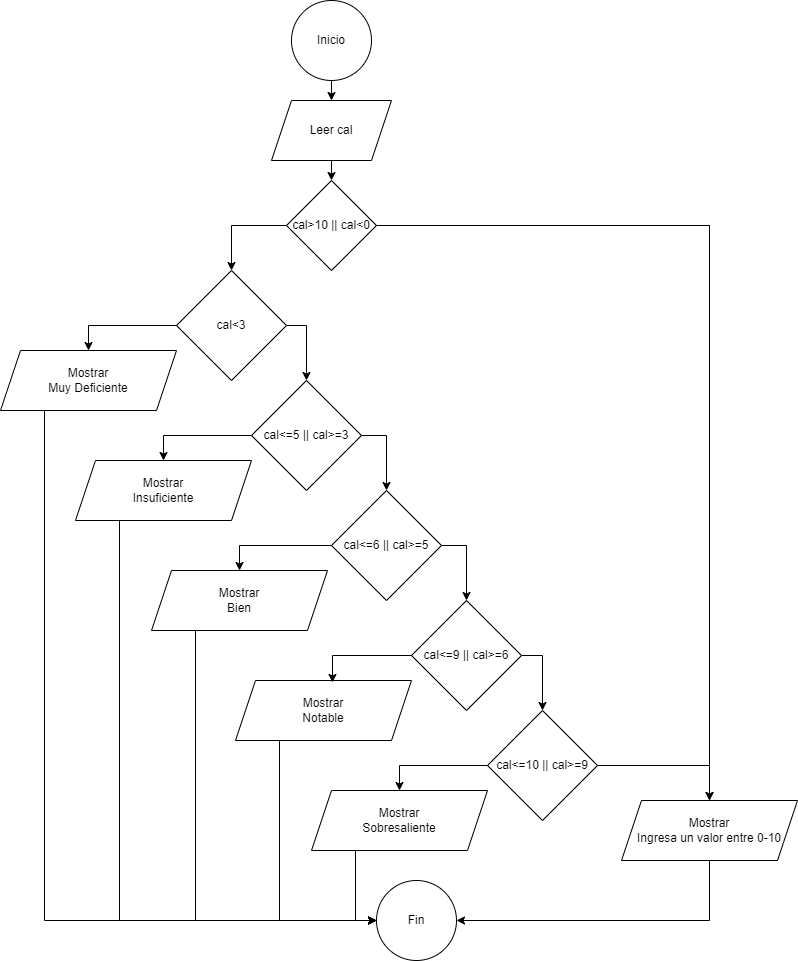

The diagram above was exported from draw.io. Its source (the exported page's mxGraphModel, read from the mxfile embedded in the PNG):
<mxGraphModel dx="1687" dy="929" grid="1" gridSize="10" guides="1" tooltips="1" connect="1" arrows="1" fold="1" page="1" pageScale="1" pageWidth="827" pageHeight="1169" math="0" shadow="0">
  <root>
    <mxCell id="0" />
    <mxCell id="1" parent="0" />
    <mxCell id="y_ROSxXgJBDhgVjWCxN1-20" style="edgeStyle=orthogonalEdgeStyle;rounded=0;orthogonalLoop=1;jettySize=auto;html=1;exitX=0;exitY=0.5;exitDx=0;exitDy=0;entryX=0;entryY=0.5;entryDx=0;entryDy=0;" edge="1" parent="1" source="y_ROSxXgJBDhgVjWCxN1-2" target="y_ROSxXgJBDhgVjWCxN1-9">
      <mxGeometry relative="1" as="geometry" />
    </mxCell>
    <mxCell id="y_ROSxXgJBDhgVjWCxN1-51" style="edgeStyle=orthogonalEdgeStyle;rounded=0;orthogonalLoop=1;jettySize=auto;html=1;exitX=1;exitY=0.5;exitDx=0;exitDy=0;" edge="1" parent="1" source="y_ROSxXgJBDhgVjWCxN1-2" target="y_ROSxXgJBDhgVjWCxN1-48">
      <mxGeometry relative="1" as="geometry" />
    </mxCell>
    <mxCell id="y_ROSxXgJBDhgVjWCxN1-2" value="cal&amp;gt;10 || cal&amp;lt;0" style="rhombus;whiteSpace=wrap;html=1;" vertex="1" parent="1">
      <mxGeometry x="316" y="180" width="90" height="90" as="geometry" />
    </mxCell>
    <mxCell id="y_ROSxXgJBDhgVjWCxN1-17" style="edgeStyle=orthogonalEdgeStyle;rounded=0;orthogonalLoop=1;jettySize=auto;html=1;exitX=0.5;exitY=1;exitDx=0;exitDy=0;entryX=0.5;entryY=0;entryDx=0;entryDy=0;" edge="1" parent="1" source="y_ROSxXgJBDhgVjWCxN1-3" target="y_ROSxXgJBDhgVjWCxN1-2">
      <mxGeometry relative="1" as="geometry" />
    </mxCell>
    <mxCell id="y_ROSxXgJBDhgVjWCxN1-3" value="Leer cal" style="shape=parallelogram;perimeter=parallelogramPerimeter;whiteSpace=wrap;html=1;fixedSize=1;" vertex="1" parent="1">
      <mxGeometry x="301" y="100" width="120" height="60" as="geometry" />
    </mxCell>
    <mxCell id="y_ROSxXgJBDhgVjWCxN1-16" style="edgeStyle=orthogonalEdgeStyle;rounded=0;orthogonalLoop=1;jettySize=auto;html=1;exitX=0.5;exitY=1;exitDx=0;exitDy=0;entryX=0.5;entryY=0;entryDx=0;entryDy=0;" edge="1" parent="1" source="y_ROSxXgJBDhgVjWCxN1-4" target="y_ROSxXgJBDhgVjWCxN1-3">
      <mxGeometry relative="1" as="geometry" />
    </mxCell>
    <mxCell id="y_ROSxXgJBDhgVjWCxN1-4" value="Inicio" style="ellipse;whiteSpace=wrap;html=1;aspect=fixed;" vertex="1" parent="1">
      <mxGeometry x="321" width="80" height="80" as="geometry" />
    </mxCell>
    <mxCell id="y_ROSxXgJBDhgVjWCxN1-21" style="edgeStyle=orthogonalEdgeStyle;rounded=0;orthogonalLoop=1;jettySize=auto;html=1;exitX=0.5;exitY=0;exitDx=0;exitDy=0;entryX=0.5;entryY=0;entryDx=0;entryDy=0;" edge="1" parent="1" source="y_ROSxXgJBDhgVjWCxN1-9" target="y_ROSxXgJBDhgVjWCxN1-10">
      <mxGeometry relative="1" as="geometry" />
    </mxCell>
    <mxCell id="y_ROSxXgJBDhgVjWCxN1-30" style="edgeStyle=orthogonalEdgeStyle;rounded=0;orthogonalLoop=1;jettySize=auto;html=1;exitX=0.5;exitY=1;exitDx=0;exitDy=0;entryX=0.5;entryY=0;entryDx=0;entryDy=0;" edge="1" parent="1" source="y_ROSxXgJBDhgVjWCxN1-9" target="y_ROSxXgJBDhgVjWCxN1-25">
      <mxGeometry relative="1" as="geometry" />
    </mxCell>
    <mxCell id="y_ROSxXgJBDhgVjWCxN1-9" value="cal&amp;lt;3" style="rhombus;whiteSpace=wrap;html=1;direction=south;" vertex="1" parent="1">
      <mxGeometry x="206" y="270" width="110" height="110" as="geometry" />
    </mxCell>
    <mxCell id="y_ROSxXgJBDhgVjWCxN1-22" style="edgeStyle=orthogonalEdgeStyle;rounded=0;orthogonalLoop=1;jettySize=auto;html=1;exitX=1;exitY=0.5;exitDx=0;exitDy=0;entryX=0.5;entryY=0;entryDx=0;entryDy=0;" edge="1" parent="1" source="y_ROSxXgJBDhgVjWCxN1-10" target="y_ROSxXgJBDhgVjWCxN1-11">
      <mxGeometry relative="1" as="geometry" />
    </mxCell>
    <mxCell id="y_ROSxXgJBDhgVjWCxN1-34" style="edgeStyle=orthogonalEdgeStyle;rounded=0;orthogonalLoop=1;jettySize=auto;html=1;exitX=0;exitY=0.5;exitDx=0;exitDy=0;" edge="1" parent="1" source="y_ROSxXgJBDhgVjWCxN1-10" target="y_ROSxXgJBDhgVjWCxN1-26">
      <mxGeometry relative="1" as="geometry" />
    </mxCell>
    <mxCell id="y_ROSxXgJBDhgVjWCxN1-10" value="cal&amp;lt;=5 || cal&amp;gt;=3" style="rhombus;whiteSpace=wrap;html=1;" vertex="1" parent="1">
      <mxGeometry x="281" y="380" width="110" height="110" as="geometry" />
    </mxCell>
    <mxCell id="y_ROSxXgJBDhgVjWCxN1-23" style="edgeStyle=orthogonalEdgeStyle;rounded=0;orthogonalLoop=1;jettySize=auto;html=1;exitX=1;exitY=0.5;exitDx=0;exitDy=0;entryX=0.5;entryY=0;entryDx=0;entryDy=0;" edge="1" parent="1" source="y_ROSxXgJBDhgVjWCxN1-11" target="y_ROSxXgJBDhgVjWCxN1-14">
      <mxGeometry relative="1" as="geometry" />
    </mxCell>
    <mxCell id="y_ROSxXgJBDhgVjWCxN1-33" style="edgeStyle=orthogonalEdgeStyle;rounded=0;orthogonalLoop=1;jettySize=auto;html=1;exitX=0;exitY=0.5;exitDx=0;exitDy=0;entryX=0.5;entryY=0;entryDx=0;entryDy=0;" edge="1" parent="1" source="y_ROSxXgJBDhgVjWCxN1-11" target="y_ROSxXgJBDhgVjWCxN1-27">
      <mxGeometry relative="1" as="geometry" />
    </mxCell>
    <mxCell id="y_ROSxXgJBDhgVjWCxN1-11" value="cal&amp;lt;=6 || cal&amp;gt;=5" style="rhombus;whiteSpace=wrap;html=1;" vertex="1" parent="1">
      <mxGeometry x="361" y="490" width="110" height="110" as="geometry" />
    </mxCell>
    <mxCell id="y_ROSxXgJBDhgVjWCxN1-24" style="edgeStyle=orthogonalEdgeStyle;rounded=0;orthogonalLoop=1;jettySize=auto;html=1;exitX=1;exitY=0.5;exitDx=0;exitDy=0;entryX=0.5;entryY=0;entryDx=0;entryDy=0;" edge="1" parent="1" source="y_ROSxXgJBDhgVjWCxN1-14" target="y_ROSxXgJBDhgVjWCxN1-15">
      <mxGeometry relative="1" as="geometry" />
    </mxCell>
    <mxCell id="y_ROSxXgJBDhgVjWCxN1-14" value="cal&amp;lt;=9 || cal&amp;gt;=6" style="rhombus;whiteSpace=wrap;html=1;" vertex="1" parent="1">
      <mxGeometry x="441" y="600" width="110" height="110" as="geometry" />
    </mxCell>
    <mxCell id="y_ROSxXgJBDhgVjWCxN1-31" style="edgeStyle=orthogonalEdgeStyle;rounded=0;orthogonalLoop=1;jettySize=auto;html=1;exitX=0;exitY=0.5;exitDx=0;exitDy=0;entryX=0.5;entryY=0;entryDx=0;entryDy=0;" edge="1" parent="1" source="y_ROSxXgJBDhgVjWCxN1-15" target="y_ROSxXgJBDhgVjWCxN1-29">
      <mxGeometry relative="1" as="geometry" />
    </mxCell>
    <mxCell id="y_ROSxXgJBDhgVjWCxN1-50" style="edgeStyle=orthogonalEdgeStyle;rounded=0;orthogonalLoop=1;jettySize=auto;html=1;exitX=1;exitY=0.5;exitDx=0;exitDy=0;entryX=0.5;entryY=0;entryDx=0;entryDy=0;" edge="1" parent="1" source="y_ROSxXgJBDhgVjWCxN1-15" target="y_ROSxXgJBDhgVjWCxN1-48">
      <mxGeometry relative="1" as="geometry" />
    </mxCell>
    <mxCell id="y_ROSxXgJBDhgVjWCxN1-15" value="cal&amp;lt;=10 || cal&amp;gt;=9" style="rhombus;whiteSpace=wrap;html=1;" vertex="1" parent="1">
      <mxGeometry x="517" y="710" width="110" height="110" as="geometry" />
    </mxCell>
    <mxCell id="y_ROSxXgJBDhgVjWCxN1-54" style="edgeStyle=orthogonalEdgeStyle;rounded=0;orthogonalLoop=1;jettySize=auto;html=1;exitX=0.25;exitY=1;exitDx=0;exitDy=0;entryX=0;entryY=0.5;entryDx=0;entryDy=0;" edge="1" parent="1" source="y_ROSxXgJBDhgVjWCxN1-25" target="y_ROSxXgJBDhgVjWCxN1-46">
      <mxGeometry relative="1" as="geometry" />
    </mxCell>
    <mxCell id="y_ROSxXgJBDhgVjWCxN1-25" value="Mostrar &lt;br&gt;Muy Deficiente" style="shape=parallelogram;perimeter=parallelogramPerimeter;whiteSpace=wrap;html=1;fixedSize=1;" vertex="1" parent="1">
      <mxGeometry x="30" y="350" width="176" height="60" as="geometry" />
    </mxCell>
    <mxCell id="y_ROSxXgJBDhgVjWCxN1-55" style="edgeStyle=orthogonalEdgeStyle;rounded=0;orthogonalLoop=1;jettySize=auto;html=1;exitX=0.25;exitY=1;exitDx=0;exitDy=0;entryX=0;entryY=0.5;entryDx=0;entryDy=0;" edge="1" parent="1" source="y_ROSxXgJBDhgVjWCxN1-26" target="y_ROSxXgJBDhgVjWCxN1-46">
      <mxGeometry relative="1" as="geometry" />
    </mxCell>
    <mxCell id="y_ROSxXgJBDhgVjWCxN1-26" value="Mostrar &lt;br&gt;Insuficiente" style="shape=parallelogram;perimeter=parallelogramPerimeter;whiteSpace=wrap;html=1;fixedSize=1;" vertex="1" parent="1">
      <mxGeometry x="105" y="460" width="176" height="60" as="geometry" />
    </mxCell>
    <mxCell id="y_ROSxXgJBDhgVjWCxN1-56" style="edgeStyle=orthogonalEdgeStyle;rounded=0;orthogonalLoop=1;jettySize=auto;html=1;exitX=0.25;exitY=1;exitDx=0;exitDy=0;entryX=0;entryY=0.5;entryDx=0;entryDy=0;" edge="1" parent="1" source="y_ROSxXgJBDhgVjWCxN1-27" target="y_ROSxXgJBDhgVjWCxN1-46">
      <mxGeometry relative="1" as="geometry" />
    </mxCell>
    <mxCell id="y_ROSxXgJBDhgVjWCxN1-27" value="Mostrar &lt;br&gt;Bien" style="shape=parallelogram;perimeter=parallelogramPerimeter;whiteSpace=wrap;html=1;fixedSize=1;" vertex="1" parent="1">
      <mxGeometry x="181" y="570" width="176" height="60" as="geometry" />
    </mxCell>
    <mxCell id="y_ROSxXgJBDhgVjWCxN1-57" style="edgeStyle=orthogonalEdgeStyle;rounded=0;orthogonalLoop=1;jettySize=auto;html=1;exitX=0.25;exitY=1;exitDx=0;exitDy=0;entryX=0;entryY=0.5;entryDx=0;entryDy=0;" edge="1" parent="1" source="y_ROSxXgJBDhgVjWCxN1-28" target="y_ROSxXgJBDhgVjWCxN1-46">
      <mxGeometry relative="1" as="geometry" />
    </mxCell>
    <mxCell id="y_ROSxXgJBDhgVjWCxN1-28" value="Mostrar &lt;br&gt;Notable" style="shape=parallelogram;perimeter=parallelogramPerimeter;whiteSpace=wrap;html=1;fixedSize=1;" vertex="1" parent="1">
      <mxGeometry x="265" y="680" width="176" height="60" as="geometry" />
    </mxCell>
    <mxCell id="y_ROSxXgJBDhgVjWCxN1-58" style="edgeStyle=orthogonalEdgeStyle;rounded=0;orthogonalLoop=1;jettySize=auto;html=1;exitX=0.25;exitY=1;exitDx=0;exitDy=0;entryX=0;entryY=0.5;entryDx=0;entryDy=0;" edge="1" parent="1" source="y_ROSxXgJBDhgVjWCxN1-29" target="y_ROSxXgJBDhgVjWCxN1-46">
      <mxGeometry relative="1" as="geometry" />
    </mxCell>
    <mxCell id="y_ROSxXgJBDhgVjWCxN1-29" value="Mostrar &lt;br&gt;Sobresaliente" style="shape=parallelogram;perimeter=parallelogramPerimeter;whiteSpace=wrap;html=1;fixedSize=1;" vertex="1" parent="1">
      <mxGeometry x="341" y="790" width="176" height="60" as="geometry" />
    </mxCell>
    <mxCell id="y_ROSxXgJBDhgVjWCxN1-32" style="edgeStyle=orthogonalEdgeStyle;rounded=0;orthogonalLoop=1;jettySize=auto;html=1;exitX=0;exitY=0.5;exitDx=0;exitDy=0;entryX=0.551;entryY=0.033;entryDx=0;entryDy=0;entryPerimeter=0;" edge="1" parent="1" source="y_ROSxXgJBDhgVjWCxN1-14" target="y_ROSxXgJBDhgVjWCxN1-28">
      <mxGeometry relative="1" as="geometry" />
    </mxCell>
    <mxCell id="y_ROSxXgJBDhgVjWCxN1-46" value="Fin" style="ellipse;whiteSpace=wrap;html=1;aspect=fixed;" vertex="1" parent="1">
      <mxGeometry x="406" y="880" width="80" height="80" as="geometry" />
    </mxCell>
    <mxCell id="y_ROSxXgJBDhgVjWCxN1-59" style="edgeStyle=orthogonalEdgeStyle;rounded=0;orthogonalLoop=1;jettySize=auto;html=1;exitX=0.5;exitY=1;exitDx=0;exitDy=0;entryX=1;entryY=0.5;entryDx=0;entryDy=0;" edge="1" parent="1" source="y_ROSxXgJBDhgVjWCxN1-48" target="y_ROSxXgJBDhgVjWCxN1-46">
      <mxGeometry relative="1" as="geometry" />
    </mxCell>
    <mxCell id="y_ROSxXgJBDhgVjWCxN1-48" value="Mostrar &lt;br&gt;Ingresa un valor entre 0-10" style="shape=parallelogram;perimeter=parallelogramPerimeter;whiteSpace=wrap;html=1;fixedSize=1;" vertex="1" parent="1">
      <mxGeometry x="651" y="800" width="176" height="60" as="geometry" />
    </mxCell>
  </root>
</mxGraphModel>